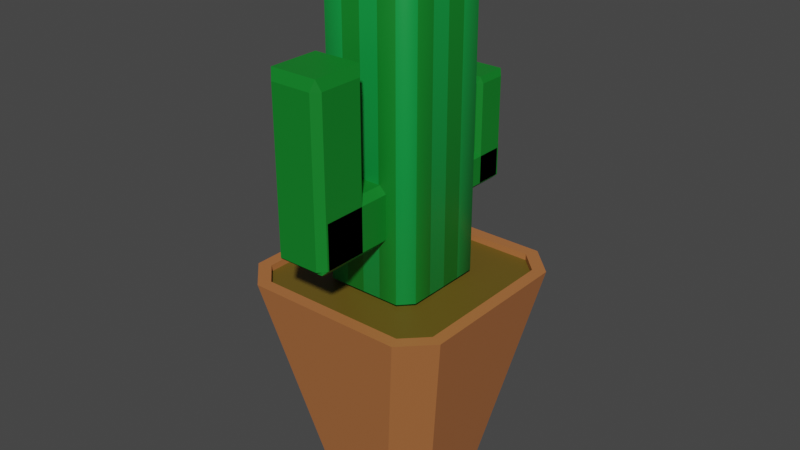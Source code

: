 # Source: SABOTEN.blend  (saved by Blender 2.93.21; exported with 4.5.12 LTS)
import bpy
from mathutils import Matrix  # noqa: F401  (used for matrix-valued properties, if any)

bpy.ops.wm.read_factory_settings(use_empty=True)
scene = bpy.context.scene
scene.name = 'Scene'

# ---- collections
col_collection = bpy.data.collections.new('Collection'); scene.collection.children.link(col_collection)

# ---- materials (node trees are filled in below, after node groups)
mat_material = bpy.data.materials.new('Material')
mat_material.alpha_threshold = 0.0
mat_material.use_transparent_shadow = False
mat_material.line_color = (0.0, 0.0, 0.0, 1.0)
mat_002 = bpy.data.materials.new('マテリアル.002')
mat_002.use_transparent_shadow = False
mat_x = bpy.data.materials.new('マテリアル')
mat_x.use_transparent_shadow = False
mat_001 = bpy.data.materials.new('マテリアル.001')
mat_001.use_transparent_shadow = False

# ---- material node trees
mat_material.use_nodes = True; mat_material.node_tree.nodes.clear()
_N = mat_material.node_tree.nodes; _L = mat_material.node_tree.links
n0 = _N.new('ShaderNodeOutputMaterial'); n0.name = 'Material Output'; n0.location = (300, 300)
n1 = _N.new('ShaderNodeBsdfPrincipled'); n1.name = 'Principled BSDF'; n1.location = (10, 300)
n1.distribution = 'GGX'
n1.subsurface_method = 'BURLEY'
n1.inputs[0].default_value = (0.448, 0.1569, 0.05043, 1.0)
n1.inputs[2].default_value = 0.4
n1.inputs[3].default_value = 1.45
n1.inputs[27].default_value = (0.0, 0.0, 0.0, 1.0)
n1.inputs[28].default_value = 1.0
_L.new(n1.outputs[0], n0.inputs[0])
n0.is_active_output = True
mat_002.use_nodes = True; mat_002.node_tree.nodes.clear()
_N = mat_002.node_tree.nodes; _L = mat_002.node_tree.links
n0 = _N.new('ShaderNodeBsdfPrincipled'); n0.name = 'Principled BSDF'; n0.location = (10, 300)
n0.distribution = 'GGX'
n0.subsurface_method = 'BURLEY'
n0.inputs[0].default_value = (0.1376, 0.09047, 0.009403, 1.0)
n0.inputs[3].default_value = 1.45
n0.inputs[27].default_value = (0.0, 0.0, 0.0, 1.0)
n0.inputs[28].default_value = 1.0
n1 = _N.new('ShaderNodeOutputMaterial'); n1.name = 'Material Output'; n1.location = (300, 300)
_L.new(n0.outputs[0], n1.inputs[0])
n1.is_active_output = True
mat_x.use_nodes = True; mat_x.node_tree.nodes.clear()
_N = mat_x.node_tree.nodes; _L = mat_x.node_tree.links
n0 = _N.new('ShaderNodeBsdfPrincipled'); n0.name = 'Principled BSDF'; n0.location = (10, 300)
n0.distribution = 'GGX'
n0.subsurface_method = 'BURLEY'
n0.inputs[0].default_value = (0.003974, 0.3108, 0.05154, 1.0)
n0.inputs[3].default_value = 1.45
n0.inputs[27].default_value = (0.0, 0.0, 0.0, 1.0)
n0.inputs[28].default_value = 1.0
n1 = _N.new('ShaderNodeOutputMaterial'); n1.name = 'Material Output'; n1.location = (300, 300)
_L.new(n0.outputs[0], n1.inputs[0])
n1.is_active_output = True
mat_001.use_nodes = True; mat_001.node_tree.nodes.clear()
_N = mat_001.node_tree.nodes; _L = mat_001.node_tree.links
n0 = _N.new('ShaderNodeBsdfPrincipled'); n0.name = 'Principled BSDF'; n0.location = (10, 300)
n0.distribution = 'GGX'
n0.subsurface_method = 'BURLEY'
n0.inputs[0].default_value = (0.003568, 0.2079, 0.01948, 1.0)
n0.inputs[3].default_value = 1.45
n0.inputs[27].default_value = (0.0, 0.0, 0.0, 1.0)
n0.inputs[28].default_value = 1.0
n1 = _N.new('ShaderNodeOutputMaterial'); n1.name = 'Material Output'; n1.location = (300, 300)
_L.new(n0.outputs[0], n1.inputs[0])
n1.is_active_output = True

# ---- world
world_world = bpy.data.worlds.new('World'); scene.world = world_world
world_world.use_nodes = True; world_world.node_tree.nodes.clear()
_N = world_world.node_tree.nodes; _L = world_world.node_tree.links
n0 = _N.new('ShaderNodeOutputWorld'); n0.name = 'World Output'; n0.location = (300, 300)
n1 = _N.new('ShaderNodeBackground'); n1.name = 'Background'; n1.location = (10, 300)
n1.inputs[0].default_value = (0.05088, 0.05088, 0.05088, 1.0)
_L.new(n1.outputs[0], n0.inputs[0])
n0.is_active_output = True
world_world.color = (0.05088, 0.05088, 0.05088)
world_world.use_sun_shadow = False
world_world.sun_shadow_jitter_overblur = 0.0

# ---- meshes
me_cube = bpy.data.meshes.new('Cube')
me_cube.from_pydata([(0.8874, 0.6872, 1.0), (0.6872, 0.8874, 1.0), (0.3284, 0.5945, -1.0), (0.5945, 0.3284, -1.0), (0.6872, -0.8874, 1.0), (0.8874, -0.6872, 1.0), (0.5945, -0.3284, -1.0), (0.3284, -0.5945, -1.0), (-0.6872, 0.8874, 1.0), (-0.8874, 0.6872, 1.0), (-0.5945, 0.3284, -1.0), (-0.3284, 0.5945, -1.0), (-0.8874, -0.6872, 1.0), (-0.6872, -0.8874, 1.0), (-0.3284, -0.5945, -1.0), (-0.5945, -0.3284, -1.0), (0.7339, 1.0, 1.0), (1.0, 0.7339, 1.0), (-0.7339, -1.0, 1.0), (-1.0, -0.7339, 1.0), (1.0, -0.7339, 1.0), (0.7339, -1.0, 1.0), (-1.0, 0.7339, 1.0), (-0.7339, 1.0, 1.0), (0.6872, 0.8874, 0.9401), (0.8874, 0.6872, 0.9401), (-0.6872, -0.8874, 0.9401), (-0.8874, -0.6872, 0.9401), (0.8874, -0.6872, 0.9401), (0.6872, -0.8874, 0.9401), (-0.8874, 0.6872, 0.9401), (-0.6872, 0.8874, 0.9401)], [], [(10, 11, 2, 3, 6, 7, 14, 15), (15, 19, 22, 10), (7, 21, 18, 14), (5, 0, 25, 28), (3, 17, 20, 6), (17, 3, 2, 16), (14, 18, 19, 15), (21, 7, 6, 20), (23, 11, 10, 22), (11, 23, 16, 2), (1, 0, 17, 16), (13, 12, 19, 18), (5, 4, 21, 20), (9, 8, 23, 22), (8, 1, 16, 23), (0, 5, 20, 17), (12, 9, 22, 19), (4, 13, 18, 21), (25, 24, 31, 30, 27, 26, 29, 28), (8, 9, 30, 31), (12, 13, 26, 27), (9, 12, 27, 30), (1, 8, 31, 24), (4, 5, 28, 29), (0, 1, 24, 25), (13, 4, 29, 26)])
me_cube.polygons.foreach_set('material_index', [0, 0, 0, 0, 0, 0, 0, 0, 0, 0, 0, 0, 0, 0, 0, 0, 0, 0, 1, 0, 0, 0, 0, 0, 0, 0])
_uv = me_cube.uv_layers.new(name='UVMap')
_uv.uv.foreach_set('vector', [0.125, 0.556, 0.181, 0.5, 0.319, 0.5, 0.375, 0.556, 0.375, 0.694, 0.319, 0.75, 0.181, 0.75, 0.125, 0.694, 0.375, 0.05595, 0.625, 0.03326, 0.625, 0.2167, 0.375, 0.194, 0.375, 0.806, 0.625, 0.7833, 0.625, 0.9667, 0.375, 0.944, 0.6391, 0.7109, 0.6391, 0.5391, 0.6391, 0.5391, 0.6391, 0.7109, 0.375, 0.556, 0.625, 0.5333, 0.625, 0.7167, 0.375, 0.694, 0.625, 0.5333, 0.375, 0.556, 0.375, 0.444, 0.625, 0.4667, 0.375, 0.0, 0.6188, 0.0, 0.625, 0.03326, 0.375, 0.05595, 0.625, 0.7833, 0.375, 0.806, 0.375, 0.694, 0.625, 0.7167, 0.625, 0.2833, 0.375, 0.306, 0.375, 0.194, 0.625, 0.2167, 0.375, 0.306, 0.625, 0.2833, 0.625, 0.4667, 0.375, 0.444, 0.6641, 0.5141, 0.6391, 0.5391, 0.625, 0.5333, 0.6583, 0.5, 0.8359, 0.7359, 0.8609, 0.7109, 0.875, 0.7167, 0.8417, 0.75, 0.6391, 0.7109, 0.6641, 0.7359, 0.6583, 0.75, 0.625, 0.7167, 0.8609, 0.5391, 0.8359, 0.5141, 0.8417, 0.5, 0.875, 0.5333, 0.8359, 0.5141, 0.6641, 0.5141, 0.6583, 0.5, 0.8417, 0.5, 0.6391, 0.5391, 0.6391, 0.7109, 0.625, 0.7167, 0.625, 0.5333, 0.8609, 0.7109, 0.8609, 0.5391, 0.875, 0.5333, 0.875, 0.7167, 0.6641, 0.7359, 0.8359, 0.7359, 0.8417, 0.75, 0.6583, 0.75, 0.6391, 0.5391, 0.6641, 0.5141, 0.8359, 0.5141, 0.8609, 0.5391, 0.8609, 0.7109, 0.8359, 0.7359, 0.6641, 0.7359, 0.6391, 0.7109, 0.8359, 0.5141, 0.8609, 0.5391, 0.8609, 0.5391, 0.8359, 0.5141, 0.8609, 0.7109, 0.8359, 0.7359, 0.8359, 0.7359, 0.8609, 0.7109, 0.8609, 0.5391, 0.8609, 0.7109, 0.8609, 0.7109, 0.8609, 0.5391, 0.6641, 0.5141, 0.8359, 0.5141, 0.8359, 0.5141, 0.6641, 0.5141, 0.6641, 0.7359, 0.6391, 0.7109, 0.6391, 0.7109, 0.6641, 0.7359, 0.6391, 0.5391, 0.6641, 0.5141, 0.6641, 0.5141, 0.6391, 0.5391, 0.8359, 0.7359, 0.6641, 0.7359, 0.6641, 0.7359, 0.8359, 0.7359])
me_cube.materials.append(mat_material)
me_cube.materials.append(mat_002)
me_cube.use_remesh_preserve_volume = False
me_cube.use_remesh_preserve_attributes = False
me_cube.use_mirror_vertex_groups = False
me_cube.update()
me_x = bpy.data.meshes.new('立方体')
me_x.from_pydata([(-0.8746, -0.8746, 1.0), (-0.8746, 0.8746, 1.0), (0.8746, -0.8746, 1.0), (0.8746, 0.8746, 1.0), (-0.7593, -1.0, -1.0), (-1.0, -0.7593, -1.0), (-1.0, 0.7593, -1.0), (-0.7593, 1.0, -1.0), (1.0, -0.7593, -1.0), (0.7593, -1.0, -1.0), (0.7593, 1.0, -1.0), (1.0, 0.7593, -1.0), (-1.0, -0.7593, 0.8746), (-0.7593, -1.0, 0.8746), (-0.8746, -0.8746, 1.0), (-0.7593, 1.0, 0.8746), (-1.0, 0.7593, 0.8746), (-0.8746, 0.8746, 1.0), (0.7593, -1.0, 0.8746), (1.0, -0.7593, 0.8746), (0.8746, -0.8746, 1.0), (1.0, 0.7593, 0.8746), (0.7593, 1.0, 0.8746), (0.8746, 0.8746, 1.0), (-1.0, 0.0, -1.0), (-1.0, 0.0, 0.8746), (-1.0, 0.3797, -1.0), (-1.0, 0.3797, 0.8746), (-1.0, -0.3797, -1.0), (-1.0, -0.3797, 0.8746), (0.0, 1.0, -1.0), (0.0, 1.0, 0.8746), (0.3797, 1.0, -1.0), (0.3797, 1.0, 0.8746), (-0.3797, 1.0, -1.0), (-0.3797, 1.0, 0.8746), (1.0, 0.0, -1.0), (1.0, 0.0, 0.8746), (1.0, -0.3797, -1.0), (1.0, -0.3797, 0.8746), (1.0, 0.3797, -1.0), (1.0, 0.3797, 0.8746), (0.0, -1.0, -1.0), (0.0, -1.0, 0.8746), (-0.3797, -1.0, -1.0), (-0.3797, -1.0, 0.8746), (0.3797, -1.0, -1.0), (0.3797, -1.0, 0.8746)], [], [(3, 1, 0, 2), (2, 0, 14, 13, 45, 43, 47, 18, 20), (32, 33, 22, 10), (44, 45, 13, 4), (38, 39, 19, 8), (1, 3, 23, 22, 33, 31, 35, 15, 17), (3, 2, 20, 19, 39, 37, 41, 21, 23), (0, 1, 17, 16, 27, 25, 29, 12, 14), (26, 27, 16, 6), (12, 13, 14), (15, 16, 17), (18, 19, 20), (21, 22, 23), (8, 19, 18, 9), (12, 5, 4, 13), (15, 7, 6, 16), (21, 11, 10, 22), (6, 7, 34, 30, 32, 10, 11, 40, 36, 38, 8, 9, 46, 42, 44, 4, 5, 28, 24, 26), (28, 29, 25, 24), (24, 25, 27, 26), (5, 12, 29, 28), (34, 35, 31, 30), (30, 31, 33, 32), (7, 15, 35, 34), (40, 41, 37, 36), (36, 37, 39, 38), (11, 21, 41, 40), (46, 47, 43, 42), (42, 43, 45, 44), (9, 18, 47, 46)])
me_x.polygons.foreach_set('use_smooth', [True] * 30)
me_x.polygons.foreach_set('material_index', [0, 0, 0, 0, 1, 0, 0, 0, 1, 1, 1, 1, 1, 0, 1, 0, 1, 0, 1, 0, 0, 0, 1, 1, 1, 0, 0, 0, 1, 1])
_uv = me_x.uv_layers.new(name='UVマップ')
_uv.uv.foreach_set('vector', [0.6407, 0.5157, 0.8593, 0.5157, 0.8593, 0.7343, 0.6407, 0.7343, 0.6407, 0.7343, 0.8593, 0.7343, 0.8593, 0.7343, 0.8449, 0.75, 0.7975, 0.75, 0.75, 0.75, 0.7025, 0.75, 0.6551, 0.75, 0.6407, 0.7343, 0.375, 0.4225, 0.6093, 0.4225, 0.6093, 0.4699, 0.375, 0.4699, 0.375, 0.9225, 0.6093, 0.9225, 0.6093, 0.9699, 0.375, 0.9699, 0.375, 0.6725, 0.6093, 0.6725, 0.6093, 0.7199, 0.375, 0.7199, 0.8593, 0.5157, 0.6407, 0.5157, 0.6407, 0.5157, 0.6551, 0.5, 0.7025, 0.5, 0.75, 0.5, 0.7975, 0.5, 0.8449, 0.5, 0.8593, 0.5157, 0.6407, 0.5157, 0.6407, 0.7343, 0.6407, 0.7343, 0.6093, 0.7199, 0.6093, 0.6725, 0.6093, 0.625, 0.6093, 0.5775, 0.6093, 0.5301, 0.6407, 0.5157, 0.8593, 0.7343, 0.8593, 0.5157, 0.8593, 0.5157, 0.875, 0.5301, 0.875, 0.5775, 0.875, 0.625, 0.875, 0.6725, 0.875, 0.7199, 0.8593, 0.7343, 0.375, 0.1725, 0.6093, 0.1725, 0.6093, 0.2199, 0.375, 0.2199, 0.875, 0.7199, 0.865, 0.74, 0.8593, 0.7343, 0.86, 0.5, 0.875, 0.5301, 0.8593, 0.5157, 0.6551, 0.75, 0.635, 0.74, 0.6407, 0.7343, 0.625, 0.515, 0.6551, 0.5, 0.6407, 0.5157, 0.375, 0.7199, 0.6093, 0.7199, 0.6093, 0.7801, 0.375, 0.7801, 0.6093, 0.03008, 0.375, 0.03008, 0.375, 0.0, 0.6093, 0.0, 0.6093, 0.2801, 0.375, 0.2801, 0.375, 0.2199, 0.6093, 0.2199, 0.6093, 0.5301, 0.375, 0.5301, 0.375, 0.4699, 0.6093, 0.4699, 0.125, 0.5301, 0.1551, 0.5, 0.2025, 0.5, 0.25, 0.5, 0.2975, 0.5, 0.3449, 0.5, 0.375, 0.5301, 0.375, 0.5775, 0.375, 0.625, 0.375, 0.6725, 0.375, 0.7199, 0.3449, 0.75, 0.2975, 0.75, 0.25, 0.75, 0.2025, 0.75, 0.1551, 0.75, 0.125, 0.7199, 0.125, 0.6725, 0.125, 0.625, 0.125, 0.5775, 0.375, 0.07754, 0.6093, 0.07754, 0.6093, 0.125, 0.375, 0.125, 0.375, 0.125, 0.6093, 0.125, 0.6093, 0.1725, 0.375, 0.1725, 0.375, 0.03008, 0.6093, 0.03008, 0.6093, 0.07754, 0.375, 0.07754, 0.375, 0.3275, 0.6093, 0.3275, 0.6093, 0.375, 0.375, 0.375, 0.375, 0.375, 0.6093, 0.375, 0.6093, 0.4225, 0.375, 0.4225, 0.375, 0.2801, 0.6093, 0.2801, 0.6093, 0.3275, 0.375, 0.3275, 0.375, 0.5775, 0.6093, 0.5775, 0.6093, 0.625, 0.375, 0.625, 0.375, 0.625, 0.6093, 0.625, 0.6093, 0.6725, 0.375, 0.6725, 0.375, 0.5301, 0.6093, 0.5301, 0.6093, 0.5775, 0.375, 0.5775, 0.375, 0.8275, 0.6093, 0.8275, 0.6093, 0.875, 0.375, 0.875, 0.375, 0.875, 0.6093, 0.875, 0.6093, 0.9225, 0.375, 0.9225, 0.375, 0.7801, 0.6093, 0.7801, 0.6093, 0.8275, 0.375, 0.8275])
me_x.materials.append(mat_x)
me_x.materials.append(mat_001)
me_x.use_remesh_fix_poles = True
me_x.use_remesh_preserve_attributes = False
me_x.update()
me_003 = bpy.data.meshes.new('立方体.003')
me_003.from_pydata([(-0.8746, -0.8746, 1.0), (-0.8746, 0.8746, 1.0), (0.8746, -0.8746, 1.0), (0.8746, 0.8746, 1.0), (-0.7593, -1.0, -1.0), (-1.0, -0.7593, -1.0), (-1.0, 0.7593, -1.0), (-0.7593, 1.0, -1.0), (1.0, -0.7593, -1.0), (0.7593, -1.0, -1.0), (0.7593, 1.0, -1.0), (1.0, 0.7593, -1.0), (-1.0, -0.7593, 0.8746), (-0.7593, -1.0, 0.8746), (-0.8746, -0.8746, 1.0), (-0.7593, 1.0, 0.8746), (-1.0, 0.7593, 0.8746), (-0.8746, 0.8746, 1.0), (0.7593, -1.0, 0.8746), (1.0, -0.7593, 0.8746), (0.8746, -0.8746, 1.0), (1.0, 0.7593, 0.8746), (0.7593, 1.0, 0.8746), (0.8746, 0.8746, 1.0), (-0.8746, 5.069, 0.9931), (-0.8746, 5.069, -0.1696), (0.8746, 5.069, 0.9931), (0.8746, 5.069, -0.1696), (-0.7593, -0.76, 1.076), (-1.0, -0.76, 0.9165), (-1.0, -0.76, -0.09296), (-0.7593, -0.76, -0.2529), (1.0, -0.76, 0.9165), (0.7593, -0.76, 1.076), (0.7593, -0.76, -0.2529), (1.0, -0.76, -0.09296), (-1.0, 4.704, 0.9165), (-0.7593, 4.704, 1.076), (-0.8746, 5.069, 0.9932), (-0.7593, 4.704, -0.2529), (-1.0, 4.704, -0.09296), (-0.8746, 5.069, -0.1696), (0.7593, 4.704, 1.076), (1.0, 4.704, 0.9165), (0.8746, 5.069, 0.9932), (1.0, 4.704, -0.09296), (0.7593, 4.704, -0.2529), (0.8746, 5.069, -0.1696)], [], [(3, 1, 0, 2), (2, 0, 14, 13, 18, 20), (7, 15, 22, 10), (9, 18, 13, 4), (11, 21, 19, 8), (1, 3, 23, 22, 15, 17), (3, 2, 20, 19, 21, 23), (0, 1, 17, 16, 12, 14), (5, 12, 16, 6), (12, 13, 14), (15, 16, 17), (18, 19, 20), (21, 22, 23), (8, 19, 18, 9), (12, 5, 4, 13), (15, 7, 6, 16), (21, 11, 10, 22), (6, 7, 10, 11, 8, 9, 4, 5), (27, 25, 24, 26), (26, 24, 38, 37, 42, 44), (31, 39, 46, 34), (33, 42, 37, 28), (35, 45, 43, 32), (25, 27, 47, 46, 39, 41), (27, 26, 44, 43, 45, 47), (24, 25, 41, 40, 36, 38), (29, 36, 40, 30), (36, 37, 38), (39, 40, 41), (42, 43, 44), (45, 46, 47), (32, 43, 42, 33), (36, 29, 28, 37), (39, 31, 30, 40), (45, 35, 34, 46), (30, 31, 34, 35, 32, 33, 28, 29)])
_uv = me_003.uv_layers.new(name='UVマップ')
_uv.uv.foreach_set('vector', [0.6407, 0.5157, 0.8593, 0.5157, 0.8593, 0.7343, 0.6407, 0.7343, 0.6407, 0.7343, 0.8593, 0.7343, 0.8593, 0.7343, 0.8449, 0.75, 0.6551, 0.75, 0.6407, 0.7343, 0.375, 0.2801, 0.6093, 0.2801, 0.6093, 0.4699, 0.375, 0.4699, 0.375, 0.7801, 0.6093, 0.7801, 0.6093, 0.9699, 0.375, 0.9699, 0.375, 0.5301, 0.6093, 0.5301, 0.6093, 0.7199, 0.375, 0.7199, 0.8593, 0.5157, 0.6407, 0.5157, 0.6407, 0.5157, 0.6551, 0.5, 0.8449, 0.5, 0.8593, 0.5157, 0.6407, 0.5157, 0.6407, 0.7343, 0.6407, 0.7343, 0.6093, 0.7199, 0.6093, 0.5301, 0.6407, 0.5157, 0.8593, 0.7343, 0.8593, 0.5157, 0.8593, 0.5157, 0.875, 0.5301, 0.875, 0.7199, 0.8593, 0.7343, 0.375, 0.03008, 0.6093, 0.03008, 0.6093, 0.2199, 0.375, 0.2199, 0.875, 0.7199, 0.865, 0.74, 0.8593, 0.7343, 0.86, 0.5, 0.875, 0.5301, 0.8593, 0.5157, 0.6551, 0.75, 0.635, 0.74, 0.6407, 0.7343, 0.625, 0.515, 0.6551, 0.5, 0.6407, 0.5157, 0.375, 0.7199, 0.6093, 0.7199, 0.6093, 0.7801, 0.375, 0.7801, 0.6093, 0.03008, 0.375, 0.03008, 0.375, 0.0, 0.6093, 0.0, 0.6093, 0.2801, 0.375, 0.2801, 0.375, 0.2199, 0.6093, 0.2199, 0.6093, 0.5301, 0.375, 0.5301, 0.375, 0.4699, 0.6093, 0.4699, 0.125, 0.5301, 0.1551, 0.5, 0.3449, 0.5, 0.375, 0.5301, 0.375, 0.7199, 0.3449, 0.75, 0.1551, 0.75, 0.125, 0.7199, 0.6407, 0.5157, 0.8593, 0.5157, 0.8593, 0.7343, 0.6407, 0.7343, 0.6407, 0.7343, 0.8593, 0.7343, 0.8593, 0.7343, 0.8449, 0.75, 0.6551, 0.75, 0.6407, 0.7343, 0.375, 0.2801, 0.6093, 0.2801, 0.6093, 0.4699, 0.375, 0.4699, 0.375, 0.7801, 0.6093, 0.7801, 0.6093, 0.9699, 0.375, 0.9699, 0.375, 0.5301, 0.6093, 0.5301, 0.6093, 0.7199, 0.375, 0.7199, 0.8593, 0.5157, 0.6407, 0.5157, 0.6407, 0.5157, 0.6551, 0.5, 0.8449, 0.5, 0.8593, 0.5157, 0.6407, 0.5157, 0.6407, 0.7343, 0.6407, 0.7343, 0.6093, 0.7199, 0.6093, 0.5301, 0.6407, 0.5157, 0.8593, 0.7343, 0.8593, 0.5157, 0.8593, 0.5157, 0.875, 0.5301, 0.875, 0.7199, 0.8593, 0.7343, 0.375, 0.03008, 0.6093, 0.03008, 0.6093, 0.2199, 0.375, 0.2199, 0.875, 0.7199, 0.865, 0.74, 0.8593, 0.7343, 0.86, 0.5, 0.875, 0.5301, 0.8593, 0.5157, 0.6551, 0.75, 0.635, 0.74, 0.6407, 0.7343, 0.625, 0.515, 0.6551, 0.5, 0.6407, 0.5157, 0.375, 0.7199, 0.6093, 0.7199, 0.6093, 0.7801, 0.375, 0.7801, 0.6093, 0.03008, 0.375, 0.03008, 0.375, 0.0, 0.6093, 0.0, 0.6093, 0.2801, 0.375, 0.2801, 0.375, 0.2199, 0.6093, 0.2199, 0.6093, 0.5301, 0.375, 0.5301, 0.375, 0.4699, 0.6093, 0.4699, 0.125, 0.5301, 0.1551, 0.5, 0.3449, 0.5, 0.375, 0.5301, 0.375, 0.7199, 0.3449, 0.75, 0.1551, 0.75, 0.125, 0.7199])
me_003.materials.append(mat_001)
me_003.use_remesh_fix_poles = True
me_003.use_remesh_preserve_attributes = False
me_003.update()
me_004 = bpy.data.meshes.new('立方体.004')
me_004.from_pydata([(-0.8746, -0.8746, 1.0), (-0.8746, 0.8746, 1.0), (0.8746, -0.8746, 1.0), (0.8746, 0.8746, 1.0), (-0.7593, -1.0, -1.0), (-1.0, -0.7593, -1.0), (-1.0, 0.7593, -1.0), (-0.7593, 1.0, -1.0), (1.0, -0.7593, -1.0), (0.7593, -1.0, -1.0), (0.7593, 1.0, -1.0), (1.0, 0.7593, -1.0), (-1.0, -0.7593, 0.8746), (-0.7593, -1.0, 0.8746), (-0.8746, -0.8746, 1.0), (-0.7593, 1.0, 0.8746), (-1.0, 0.7593, 0.8746), (-0.8746, 0.8746, 1.0), (0.7593, -1.0, 0.8746), (1.0, -0.7593, 0.8746), (0.8746, -0.8746, 1.0), (1.0, 0.7593, 0.8746), (0.7593, 1.0, 0.8746), (0.8746, 0.8746, 1.0), (-0.8746, -5.056, 0.1214), (-0.8746, -5.056, 0.9642), (0.8746, -5.056, 0.1214), (0.8746, -5.056, 0.9642), (-0.7593, 0.7729, 0.06095), (-1.0, 0.7729, 0.1769), (-1.0, 0.7729, 0.9087), (-0.7593, 0.7729, 1.025), (1.0, 0.7729, 0.1769), (0.7593, 0.7729, 0.06095), (0.7593, 0.7729, 1.025), (1.0, 0.7729, 0.9087), (-1.0, -4.691, 0.1769), (-0.7593, -4.691, 0.06095), (-0.8746, -5.056, 0.1214), (-0.7593, -4.691, 1.025), (-1.0, -4.691, 0.9087), (-0.8746, -5.056, 0.9643), (0.7593, -4.691, 0.06095), (1.0, -4.691, 0.1769), (0.8746, -5.056, 0.1214), (1.0, -4.691, 0.9087), (0.7593, -4.691, 1.025), (0.8746, -5.056, 0.9643)], [], [(3, 1, 0, 2), (2, 0, 14, 13, 18, 20), (7, 15, 22, 10), (9, 18, 13, 4), (11, 21, 19, 8), (1, 3, 23, 22, 15, 17), (3, 2, 20, 19, 21, 23), (0, 1, 17, 16, 12, 14), (5, 12, 16, 6), (12, 13, 14), (15, 16, 17), (18, 19, 20), (21, 22, 23), (8, 19, 18, 9), (12, 5, 4, 13), (15, 7, 6, 16), (21, 11, 10, 22), (6, 7, 10, 11, 8, 9, 4, 5), (27, 25, 24, 26), (26, 24, 38, 37, 42, 44), (31, 39, 46, 34), (33, 42, 37, 28), (35, 45, 43, 32), (25, 27, 47, 46, 39, 41), (27, 26, 44, 43, 45, 47), (24, 25, 41, 40, 36, 38), (29, 36, 40, 30), (36, 37, 38), (39, 40, 41), (42, 43, 44), (45, 46, 47), (32, 43, 42, 33), (36, 29, 28, 37), (39, 31, 30, 40), (45, 35, 34, 46), (30, 31, 34, 35, 32, 33, 28, 29)])
_uv = me_004.uv_layers.new(name='UVマップ')
_uv.uv.foreach_set('vector', [0.6407, 0.5157, 0.8593, 0.5157, 0.8593, 0.7343, 0.6407, 0.7343, 0.6407, 0.7343, 0.8593, 0.7343, 0.8593, 0.7343, 0.8449, 0.75, 0.6551, 0.75, 0.6407, 0.7343, 0.375, 0.2801, 0.6093, 0.2801, 0.6093, 0.4699, 0.375, 0.4699, 0.375, 0.7801, 0.6093, 0.7801, 0.6093, 0.9699, 0.375, 0.9699, 0.375, 0.5301, 0.6093, 0.5301, 0.6093, 0.7199, 0.375, 0.7199, 0.8593, 0.5157, 0.6407, 0.5157, 0.6407, 0.5157, 0.6551, 0.5, 0.8449, 0.5, 0.8593, 0.5157, 0.6407, 0.5157, 0.6407, 0.7343, 0.6407, 0.7343, 0.6093, 0.7199, 0.6093, 0.5301, 0.6407, 0.5157, 0.8593, 0.7343, 0.8593, 0.5157, 0.8593, 0.5157, 0.875, 0.5301, 0.875, 0.7199, 0.8593, 0.7343, 0.375, 0.03008, 0.6093, 0.03008, 0.6093, 0.2199, 0.375, 0.2199, 0.875, 0.7199, 0.865, 0.74, 0.8593, 0.7343, 0.86, 0.5, 0.875, 0.5301, 0.8593, 0.5157, 0.6551, 0.75, 0.635, 0.74, 0.6407, 0.7343, 0.625, 0.515, 0.6551, 0.5, 0.6407, 0.5157, 0.375, 0.7199, 0.6093, 0.7199, 0.6093, 0.7801, 0.375, 0.7801, 0.6093, 0.03008, 0.375, 0.03008, 0.375, 0.0, 0.6093, 0.0, 0.6093, 0.2801, 0.375, 0.2801, 0.375, 0.2199, 0.6093, 0.2199, 0.6093, 0.5301, 0.375, 0.5301, 0.375, 0.4699, 0.6093, 0.4699, 0.125, 0.5301, 0.1551, 0.5, 0.3449, 0.5, 0.375, 0.5301, 0.375, 0.7199, 0.3449, 0.75, 0.1551, 0.75, 0.125, 0.7199, 0.6407, 0.5157, 0.8593, 0.5157, 0.8593, 0.7343, 0.6407, 0.7343, 0.6407, 0.7343, 0.8593, 0.7343, 0.8593, 0.7343, 0.8449, 0.75, 0.6551, 0.75, 0.6407, 0.7343, 0.375, 0.2801, 0.6093, 0.2801, 0.6093, 0.4699, 0.375, 0.4699, 0.375, 0.7801, 0.6093, 0.7801, 0.6093, 0.9699, 0.375, 0.9699, 0.375, 0.5301, 0.6093, 0.5301, 0.6093, 0.7199, 0.375, 0.7199, 0.8593, 0.5157, 0.6407, 0.5157, 0.6407, 0.5157, 0.6551, 0.5, 0.8449, 0.5, 0.8593, 0.5157, 0.6407, 0.5157, 0.6407, 0.7343, 0.6407, 0.7343, 0.6093, 0.7199, 0.6093, 0.5301, 0.6407, 0.5157, 0.8593, 0.7343, 0.8593, 0.5157, 0.8593, 0.5157, 0.875, 0.5301, 0.875, 0.7199, 0.8593, 0.7343, 0.375, 0.03008, 0.6093, 0.03008, 0.6093, 0.2199, 0.375, 0.2199, 0.875, 0.7199, 0.865, 0.74, 0.8593, 0.7343, 0.86, 0.5, 0.875, 0.5301, 0.8593, 0.5157, 0.6551, 0.75, 0.635, 0.74, 0.6407, 0.7343, 0.625, 0.515, 0.6551, 0.5, 0.6407, 0.5157, 0.375, 0.7199, 0.6093, 0.7199, 0.6093, 0.7801, 0.375, 0.7801, 0.6093, 0.03008, 0.375, 0.03008, 0.375, 0.0, 0.6093, 0.0, 0.6093, 0.2801, 0.375, 0.2801, 0.375, 0.2199, 0.6093, 0.2199, 0.6093, 0.5301, 0.375, 0.5301, 0.375, 0.4699, 0.6093, 0.4699, 0.125, 0.5301, 0.1551, 0.5, 0.3449, 0.5, 0.375, 0.5301, 0.375, 0.7199, 0.3449, 0.75, 0.1551, 0.75, 0.125, 0.7199])
me_004.materials.append(mat_001)
me_004.use_remesh_fix_poles = True
me_004.use_remesh_preserve_attributes = False
me_004.update()

# ---- objects
ob_cube = bpy.data.objects.new('Cube', me_cube)
ob_x = bpy.data.objects.new('立方体', me_x)
ob_003 = bpy.data.objects.new('立方体.003', me_003)
ob_004 = bpy.data.objects.new('立方体.004', me_004)

# ---- transforms, parenting, visibility, modifiers, constraints
ob_cube.location = (0.0, 0.0, 0.0)
ob_cube.lock_rotations_4d = False
ob_cube.empty_display_type = 'ARROWS'
ob_cube.lineart.crease_threshold = 0.0
ob_x.location = (0.0, 0.0, 2.412)
ob_x.scale = (0.4609, 0.4891, 1.426)
ob_003.location = (0.0, -0.8039, 1.751)
ob_003.rotation_euler = (1.571, -0.0, 0.0)
ob_003.scale = (0.2478, 0.2629, 0.3956)
ob_004.location = (0.0, 0.831, 1.66)
ob_004.rotation_euler = (-1.571, -0.0, 0.0)
ob_004.scale = (0.1607, 0.1705, 0.3539)

# ---- collection membership
col_collection.objects.link(ob_cube)
col_collection.objects.link(ob_x)
col_collection.objects.link(ob_003)
col_collection.objects.link(ob_004)

# ---- scene / render settings (as saved in the file)
scene.frame_start = 1; scene.frame_end = 250; scene.frame_set(1)
scene.render.engine = 'BLENDER_EEVEE_NEXT'
scene.cycles.use_denoising = False
scene.cycles.samples = 128
scene.cycles.sampling_pattern = 'TABULATED_SOBOL'
scene.cycles.use_adaptive_sampling = False
scene.cycles.use_light_tree = False
scene.view_settings.view_transform = 'Filmic'
bpy.context.view_layer.update()

# ---- added for rendering (the .blend has no active camera and no usable light): camera, sun
cam_auto = bpy.data.cameras.new('AutoCamera')
cam_auto.lens = 50.0
cam_auto.sensor_width = 36.0
cam_auto.clip_end = 1000.0
ob_auto_camera = bpy.data.objects.new('AutoCamera', cam_auto)
scene.collection.objects.link(ob_auto_camera)
ob_auto_camera.location = (5.33692, -6.42235, 5.68823)
ob_auto_camera.rotation_euler = (1.09748, -7.21219e-08, 0.694738)
scene.camera = ob_auto_camera
light_auto_sun = bpy.data.lights.new('AutoSun', 'SUN')
light_auto_sun.energy = 3.0
light_auto_sun.angle = 0.0523599
ob_auto_sun = bpy.data.objects.new('AutoSun', light_auto_sun)
scene.collection.objects.link(ob_auto_sun)
ob_auto_sun.rotation_euler = (0.872665, 0.174533, 0.523599)
bpy.context.view_layer.update()
